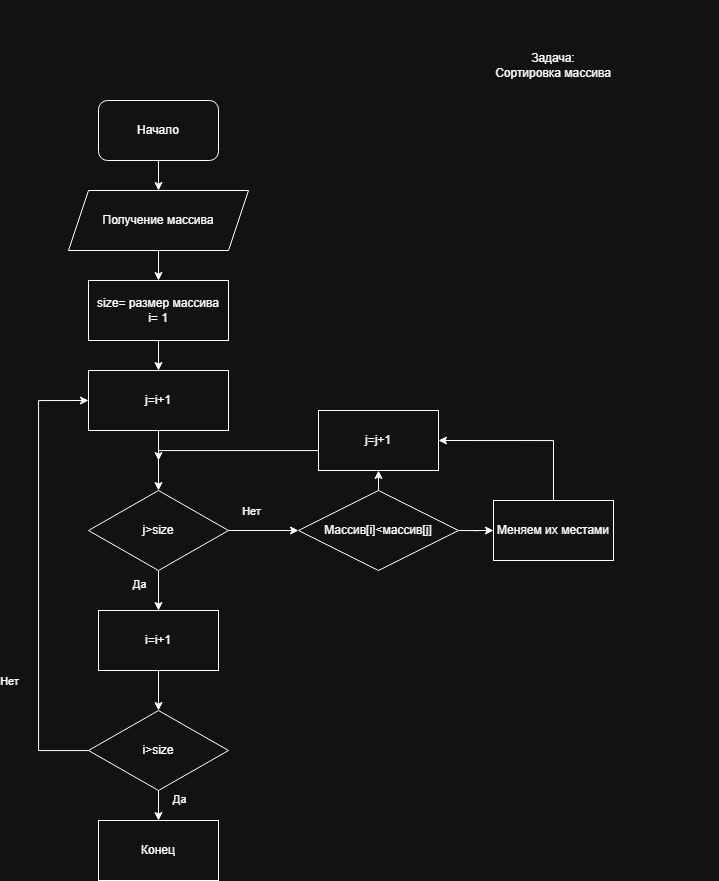

The diagram above was exported from draw.io. Its source (the exported page's mxGraphModel, read from the mxfile embedded in the PNG):
<mxGraphModel dx="1601" dy="831" grid="1" gridSize="10" guides="1" tooltips="1" connect="1" arrows="1" fold="1" page="1" pageScale="1" pageWidth="850" pageHeight="1100" math="0" shadow="0">
  <root>
    <mxCell id="0" />
    <mxCell id="1" parent="0" />
    <mxCell id="LQzAEFj8XQgWOdFym4Fl-1" parent="1" style="text;html=1;align=center;verticalAlign=middle;whiteSpace=wrap;rounded=0;" value="Задача:&lt;br&gt;Сортировка массива" vertex="1">
      <mxGeometry height="130" width="330" x="510" y="10" as="geometry" />
    </mxCell>
    <mxCell id="LQzAEFj8XQgWOdFym4Fl-12" edge="1" parent="1" source="LQzAEFj8XQgWOdFym4Fl-10" style="edgeStyle=orthogonalEdgeStyle;rounded=0;orthogonalLoop=1;jettySize=auto;html=1;entryX=0;entryY=0.5;entryDx=0;entryDy=0;entryPerimeter=0;">
      <mxGeometry relative="1" as="geometry">
        <Array as="points">
          <mxPoint x="160" y="360" />
          <mxPoint x="160" y="260" />
        </Array>
        <mxPoint x="256" y="260" as="targetPoint" />
      </mxGeometry>
    </mxCell>
    <mxCell id="hkyOIjCZorp1t8_FafC2-7" edge="1" parent="1" source="hkyOIjCZorp1t8_FafC2-1" style="edgeStyle=orthogonalEdgeStyle;rounded=0;orthogonalLoop=1;jettySize=auto;html=1;exitX=0.5;exitY=1;exitDx=0;exitDy=0;entryX=0.5;entryY=0;entryDx=0;entryDy=0;" target="hkyOIjCZorp1t8_FafC2-2">
      <mxGeometry relative="1" as="geometry" />
    </mxCell>
    <mxCell id="hkyOIjCZorp1t8_FafC2-1" parent="1" style="rounded=1;whiteSpace=wrap;html=1;" value="Начало" vertex="1">
      <mxGeometry height="60" width="120" x="220" y="110" as="geometry" />
    </mxCell>
    <mxCell id="hkyOIjCZorp1t8_FafC2-6" edge="1" parent="1" source="hkyOIjCZorp1t8_FafC2-2" style="edgeStyle=orthogonalEdgeStyle;rounded=0;orthogonalLoop=1;jettySize=auto;html=1;exitX=0.5;exitY=1;exitDx=0;exitDy=0;entryX=0.5;entryY=0;entryDx=0;entryDy=0;" target="hkyOIjCZorp1t8_FafC2-3">
      <mxGeometry relative="1" as="geometry" />
    </mxCell>
    <mxCell id="hkyOIjCZorp1t8_FafC2-2" parent="1" style="shape=parallelogram;perimeter=parallelogramPerimeter;whiteSpace=wrap;html=1;fixedSize=1;" value="Получение массива" vertex="1">
      <mxGeometry height="60" width="180" x="190" y="200" as="geometry" />
    </mxCell>
    <mxCell id="hkyOIjCZorp1t8_FafC2-8" edge="1" parent="1" source="hkyOIjCZorp1t8_FafC2-3" style="edgeStyle=orthogonalEdgeStyle;rounded=0;orthogonalLoop=1;jettySize=auto;html=1;exitX=0.5;exitY=1;exitDx=0;exitDy=0;entryX=0.5;entryY=0;entryDx=0;entryDy=0;" target="hkyOIjCZorp1t8_FafC2-4">
      <mxGeometry relative="1" as="geometry" />
    </mxCell>
    <mxCell id="hkyOIjCZorp1t8_FafC2-3" parent="1" style="rounded=0;whiteSpace=wrap;html=1;" value="size= размер массива&lt;br&gt;i= 1" vertex="1">
      <mxGeometry height="60" width="140" x="210" y="290" as="geometry" />
    </mxCell>
    <mxCell id="hkyOIjCZorp1t8_FafC2-18" edge="1" parent="1" source="hkyOIjCZorp1t8_FafC2-4" style="edgeStyle=orthogonalEdgeStyle;rounded=0;orthogonalLoop=1;jettySize=auto;html=1;exitX=0.5;exitY=1;exitDx=0;exitDy=0;entryX=0.5;entryY=0;entryDx=0;entryDy=0;" target="hkyOIjCZorp1t8_FafC2-15">
      <mxGeometry relative="1" as="geometry" />
    </mxCell>
    <mxCell id="hkyOIjCZorp1t8_FafC2-4" parent="1" style="rounded=0;whiteSpace=wrap;html=1;" value="j=i+1" vertex="1">
      <mxGeometry height="60" width="140" x="210" y="380" as="geometry" />
    </mxCell>
    <mxCell id="hkyOIjCZorp1t8_FafC2-11" edge="1" parent="1" source="hkyOIjCZorp1t8_FafC2-5" style="edgeStyle=orthogonalEdgeStyle;rounded=0;orthogonalLoop=1;jettySize=auto;html=1;entryX=0;entryY=0.5;entryDx=0;entryDy=0;" target="hkyOIjCZorp1t8_FafC2-10">
      <mxGeometry relative="1" as="geometry" />
    </mxCell>
    <mxCell id="hkyOIjCZorp1t8_FafC2-19" edge="1" parent="1" source="hkyOIjCZorp1t8_FafC2-5" style="edgeStyle=orthogonalEdgeStyle;rounded=0;orthogonalLoop=1;jettySize=auto;html=1;exitX=0.5;exitY=0;exitDx=0;exitDy=0;entryX=0.5;entryY=1;entryDx=0;entryDy=0;" target="hkyOIjCZorp1t8_FafC2-12">
      <mxGeometry relative="1" as="geometry" />
    </mxCell>
    <mxCell id="hkyOIjCZorp1t8_FafC2-5" parent="1" style="rhombus;whiteSpace=wrap;html=1;" value="Массив[i]&amp;lt;массив[j]" vertex="1">
      <mxGeometry height="80" width="160" x="420" y="500" as="geometry" />
    </mxCell>
    <mxCell id="hkyOIjCZorp1t8_FafC2-20" edge="1" parent="1" source="hkyOIjCZorp1t8_FafC2-10" style="edgeStyle=orthogonalEdgeStyle;rounded=0;orthogonalLoop=1;jettySize=auto;html=1;exitX=0.5;exitY=0;exitDx=0;exitDy=0;entryX=1;entryY=0.5;entryDx=0;entryDy=0;" target="hkyOIjCZorp1t8_FafC2-12">
      <mxGeometry relative="1" as="geometry" />
    </mxCell>
    <mxCell id="hkyOIjCZorp1t8_FafC2-10" parent="1" style="rounded=0;whiteSpace=wrap;html=1;" value="Меняем их местами" vertex="1">
      <mxGeometry height="60" width="120" x="615" y="510" as="geometry" />
    </mxCell>
    <mxCell id="hkyOIjCZorp1t8_FafC2-21" edge="1" parent="1" source="hkyOIjCZorp1t8_FafC2-12" style="edgeStyle=orthogonalEdgeStyle;rounded=0;orthogonalLoop=1;jettySize=auto;html=1;">
      <mxGeometry relative="1" as="geometry">
        <Array as="points">
          <mxPoint x="280" y="460" />
        </Array>
        <mxPoint x="280" y="470" as="targetPoint" />
      </mxGeometry>
    </mxCell>
    <mxCell id="hkyOIjCZorp1t8_FafC2-12" parent="1" style="rounded=0;whiteSpace=wrap;html=1;" value="j=j+1" vertex="1">
      <mxGeometry height="60" width="120" x="440" y="420" as="geometry" />
    </mxCell>
    <mxCell id="hkyOIjCZorp1t8_FafC2-16" edge="1" parent="1" source="hkyOIjCZorp1t8_FafC2-15" style="edgeStyle=orthogonalEdgeStyle;rounded=0;orthogonalLoop=1;jettySize=auto;html=1;exitX=1;exitY=0.5;exitDx=0;exitDy=0;entryX=0;entryY=0.5;entryDx=0;entryDy=0;" target="hkyOIjCZorp1t8_FafC2-5">
      <mxGeometry relative="1" as="geometry" />
    </mxCell>
    <mxCell id="hkyOIjCZorp1t8_FafC2-17" connectable="0" parent="hkyOIjCZorp1t8_FafC2-16" style="edgeLabel;html=1;align=center;verticalAlign=middle;resizable=0;points=[];" value="Нет" vertex="1">
      <mxGeometry relative="1" x="-0.3472" y="1" as="geometry">
        <mxPoint y="-19" as="offset" />
      </mxGeometry>
    </mxCell>
    <mxCell id="hkyOIjCZorp1t8_FafC2-23" edge="1" parent="1" source="hkyOIjCZorp1t8_FafC2-15" style="edgeStyle=orthogonalEdgeStyle;rounded=0;orthogonalLoop=1;jettySize=auto;html=1;exitX=0.5;exitY=1;exitDx=0;exitDy=0;entryX=0.5;entryY=0;entryDx=0;entryDy=0;" target="hkyOIjCZorp1t8_FafC2-22">
      <mxGeometry relative="1" as="geometry" />
    </mxCell>
    <mxCell id="hkyOIjCZorp1t8_FafC2-24" connectable="0" parent="hkyOIjCZorp1t8_FafC2-23" style="edgeLabel;html=1;align=center;verticalAlign=middle;resizable=0;points=[];" value="Да" vertex="1">
      <mxGeometry relative="1" x="-0.309" y="2" as="geometry">
        <mxPoint x="-22" as="offset" />
      </mxGeometry>
    </mxCell>
    <mxCell id="hkyOIjCZorp1t8_FafC2-15" parent="1" style="rhombus;whiteSpace=wrap;html=1;" value="j&amp;gt;size" vertex="1">
      <mxGeometry height="80" width="140" x="210" y="500" as="geometry" />
    </mxCell>
    <mxCell id="hkyOIjCZorp1t8_FafC2-26" edge="1" parent="1" source="hkyOIjCZorp1t8_FafC2-22" style="edgeStyle=orthogonalEdgeStyle;rounded=0;orthogonalLoop=1;jettySize=auto;html=1;exitX=0.5;exitY=1;exitDx=0;exitDy=0;entryX=0.5;entryY=0;entryDx=0;entryDy=0;" target="hkyOIjCZorp1t8_FafC2-25">
      <mxGeometry relative="1" as="geometry" />
    </mxCell>
    <mxCell id="hkyOIjCZorp1t8_FafC2-22" parent="1" style="rounded=0;whiteSpace=wrap;html=1;" value="i=i+1" vertex="1">
      <mxGeometry height="60" width="120" x="220" y="620" as="geometry" />
    </mxCell>
    <mxCell id="hkyOIjCZorp1t8_FafC2-28" edge="1" parent="1" source="hkyOIjCZorp1t8_FafC2-25" style="edgeStyle=orthogonalEdgeStyle;rounded=0;orthogonalLoop=1;jettySize=auto;html=1;exitX=0.5;exitY=1;exitDx=0;exitDy=0;entryX=0.5;entryY=0;entryDx=0;entryDy=0;" target="hkyOIjCZorp1t8_FafC2-27">
      <mxGeometry relative="1" as="geometry" />
    </mxCell>
    <mxCell id="hkyOIjCZorp1t8_FafC2-30" connectable="0" parent="hkyOIjCZorp1t8_FafC2-28" style="edgeLabel;html=1;align=center;verticalAlign=middle;resizable=0;points=[];" value="Да" vertex="1">
      <mxGeometry relative="1" x="-0.5073" y="-1" as="geometry">
        <mxPoint x="21" as="offset" />
      </mxGeometry>
    </mxCell>
    <mxCell id="hkyOIjCZorp1t8_FafC2-31" edge="1" parent="1" source="hkyOIjCZorp1t8_FafC2-25" style="edgeStyle=orthogonalEdgeStyle;rounded=0;orthogonalLoop=1;jettySize=auto;html=1;entryX=0;entryY=0.5;entryDx=0;entryDy=0;" target="hkyOIjCZorp1t8_FafC2-4">
      <mxGeometry relative="1" as="geometry">
        <Array as="points">
          <mxPoint x="160" y="760" />
          <mxPoint x="160" y="410" />
        </Array>
      </mxGeometry>
    </mxCell>
    <mxCell id="hkyOIjCZorp1t8_FafC2-32" connectable="0" parent="hkyOIjCZorp1t8_FafC2-31" style="edgeLabel;html=1;align=center;verticalAlign=middle;resizable=0;points=[];" value="Нет" vertex="1">
      <mxGeometry relative="1" x="-0.5826" y="-3" as="geometry">
        <mxPoint x="-33" y="-26" as="offset" />
      </mxGeometry>
    </mxCell>
    <mxCell id="hkyOIjCZorp1t8_FafC2-25" parent="1" style="rhombus;whiteSpace=wrap;html=1;" value="i&amp;gt;size" vertex="1">
      <mxGeometry height="80" width="140" x="210" y="720" as="geometry" />
    </mxCell>
    <mxCell id="hkyOIjCZorp1t8_FafC2-27" parent="1" style="rounded=0;whiteSpace=wrap;html=1;" value="Конец" vertex="1">
      <mxGeometry height="60" width="120" x="220" y="830" as="geometry" />
    </mxCell>
  </root>
</mxGraphModel>